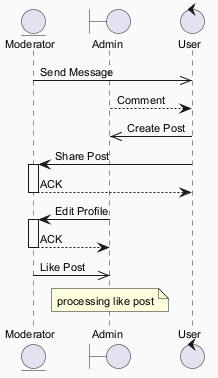

The diagram above was rendered by PlantUML. Its source (embedded in the PNG):
@startuml
skinparam backgroundColor #FAFAFA
skinparam classBackgroundColor #FFF3E0
skinparam classBorderColor #E65100
skinparam defaultFontSize 11
entity "Moderator" as M
boundary "Admin" as A
control "User" as U
M ->> U : Send Message
A --> U : Comment
U ->> A : Create Post
U -> M : Share Post
activate M
M --> U : ACK
deactivate M
A -> M : Edit Profile
activate M
M --> A : ACK
deactivate M
M ->> A : Like Post
note over A : processing like post
@enduml